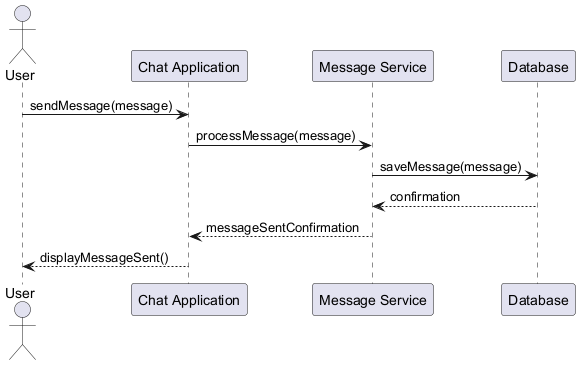

The diagram above was rendered by PlantUML. Its source (embedded in the PNG):
@startuml
actor User
participant "Chat Application" as ChatApp
participant "Message Service" as MessageService
participant "Database" as Database

User -> ChatApp : sendMessage(message)
ChatApp -> MessageService : processMessage(message)
MessageService -> Database : saveMessage(message)
Database --> MessageService : confirmation
MessageService --> ChatApp : messageSentConfirmation
ChatApp --> User : displayMessageSent()
@enduml